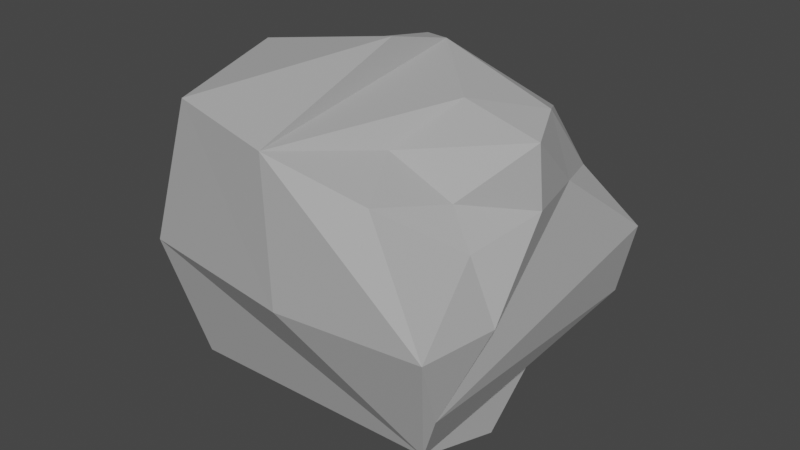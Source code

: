 # Source: SmallRock.blend  (saved by Blender 2.93.20; exported with 4.5.12 LTS)
import bpy
from mathutils import Matrix  # noqa: F401  (used for matrix-valued properties, if any)

bpy.ops.wm.read_factory_settings(use_empty=True)
scene = bpy.context.scene
scene.name = 'Scene'

# ---- collections
col_collection = bpy.data.collections.new('Collection'); scene.collection.children.link(col_collection)

# ---- materials (node trees are filled in below, after node groups)
mat_smallrockmat = bpy.data.materials.new('SmallRockMAT')
mat_smallrockmat.use_transparent_shadow = False

# ---- material node trees
mat_smallrockmat.use_nodes = True; mat_smallrockmat.node_tree.nodes.clear()
_N = mat_smallrockmat.node_tree.nodes; _L = mat_smallrockmat.node_tree.links
n0 = _N.new('ShaderNodeBsdfPrincipled'); n0.name = 'Principled BSDF'; n0.location = (10, 300)
n0.distribution = 'GGX'
n0.subsurface_method = 'BURLEY'
n0.inputs[0].default_value = (0.42, 0.42, 0.42, 1.0)
n0.inputs[2].default_value = 1.0
n0.inputs[3].default_value = 1.45
n0.inputs[13].default_value = 0.0
n0.inputs[27].default_value = (0.0, 0.0, 0.0, 1.0)
n0.inputs[28].default_value = 1.0
n1 = _N.new('ShaderNodeOutputMaterial'); n1.name = 'Material Output'; n1.location = (300, 300)
_L.new(n0.outputs[0], n1.inputs[0])
n1.is_active_output = True

# ---- world
world_world = bpy.data.worlds.new('World'); scene.world = world_world
world_world.use_nodes = True; world_world.node_tree.nodes.clear()
_N = world_world.node_tree.nodes; _L = world_world.node_tree.links
n0 = _N.new('ShaderNodeOutputWorld'); n0.name = 'World Output'; n0.location = (300, 300)
n1 = _N.new('ShaderNodeBackground'); n1.name = 'Background'; n1.location = (10, 300)
n1.inputs[0].default_value = (0.05088, 0.05088, 0.05088, 1.0)
_L.new(n1.outputs[0], n0.inputs[0])
n0.is_active_output = True
world_world.color = (0.05088, 0.05088, 0.05088)
world_world.use_sun_shadow = False
world_world.sun_shadow_jitter_overblur = 0.0

# ---- meshes
me_cube_002 = bpy.data.meshes.new('Cube.002')
me_cube_002.from_pydata([(-0.04327, -0.0371, -0.04098), (-0.03274, -0.04794, 0.04728), (-0.03625, 0.03068, -0.04743), (-0.03494, 0.03753, 0.04258), (0.0416, -0.03847, -0.03808), (0.02654, -0.04182, 0.03143), (0.03438, 0.03235, -0.03485), (0.03381, 0.02773, 0.0393), (-0.04419, 0.005987, -0.04743), (-0.04906, -0.04772, -4.459e-06), (-0.04808, -0.001648, 0.04929), (-0.04994, 0.04973, 7.651e-05), (-0.0472, 0.04246, -0.025), (0.01687, 0.03896, -0.04102), (-0.001357, 0.04373, -0.04845), (-0.02116, 0.04041, -0.04907), (-0.01941, 0.03867, 0.04701), (-0.004124, 0.03852, 0.04248), (0.03992, 0.03623, 0.02034), (0.05121, 0.05201, -0.002142), (0.04736, 0.04902, -0.0245), (0.04143, -0.006788, -0.04908), (0.04134, 0.01451, 0.04403), (0.04842, -0.00103, 0.04132), (0.03641, -0.02107, 0.02789), (0.04966, -0.04956, -0.0003613), (0.04855, -0.0424, -0.02146), (0.0002919, -0.05221, 0.04267), (-0.02484, 0.04719, -0.025), (0.003238, 0.05472, 3.693e-05), (0.0237, 0.04862, -0.02336), (0.04545, 0.01958, 0.02278), (0.04971, -0.0003077, 0.02227), (0.05237, -0.0234, -0.001502), (0.04343, -0.02274, 0.0165), (0.003665, -0.05386, -0.001209), (-0.001121, 0.001979, -0.054), (-0.001244, 0.02425, 0.05241), (-0.02076, 0.0196, 0.05011), (0.02351, 0.0001033, 0.04712), (-0.002429, 0.001338, 0.05816), (0.01732, -0.02335, 0.03808)], [], [(33, 34, 24, 5, 25), (26, 4, 21, 6, 20), (2, 12, 28, 15), (29, 19, 20, 30, 13, 14, 15, 28, 12, 11), (13, 30, 20, 6), (26, 25, 35, 27, 1, 9, 0, 4), (9, 11, 12, 2, 8, 0), (24, 41, 39, 23, 22, 37, 40, 27, 5), (17, 16, 38, 37, 22, 7), (18, 7, 22, 31), (32, 23, 24, 34), (29, 17, 7, 18, 19), (40, 10, 1, 27), (36, 8, 2, 15, 14), (3, 16, 17, 29, 11), (10, 40, 37, 38, 16, 3), (21, 36, 14, 13, 6), (10, 3, 11, 9, 1), (8, 36, 21, 4, 0), (25, 5, 27, 35), (31, 22, 23, 32, 34, 33, 25, 26, 20, 19, 18), (23, 39, 41, 24)])
_uv = me_cube_002.uv_layers.new(name='UVMap')
_uv.uv.foreach_set('vector', [0.5, 0.6875, 0.5625, 0.6875, 0.625, 0.6875, 0.625, 0.75, 0.5, 0.75, 0.4375, 0.75, 0.375, 0.75, 0.375, 0.625, 0.375, 0.5, 0.4375, 0.5, 0.375, 0.25, 0.4375, 0.25, 0.4375, 0.3125, 0.375, 0.3125, 0.5, 0.375, 0.5, 0.5, 0.4375, 0.5, 0.4375, 0.4375, 0.375, 0.4375, 0.375, 0.375, 0.375, 0.3125, 0.4375, 0.3125, 0.4375, 0.25, 0.5, 0.25, 0.375, 0.4375, 0.4375, 0.4375, 0.4375, 0.5, 0.375, 0.5, 0.4375, 0.75, 0.5, 0.75, 0.5, 0.875, 0.625, 0.875, 0.625, 1.0, 0.5, 1.0, 0.375, 1.0, 0.375, 0.75, 0.5, 0.0, 0.5, 0.25, 0.4375, 0.25, 0.375, 0.25, 0.375, 0.125, 0.375, 0.0, 0.625, 0.6875, 0.6875, 0.6875, 0.6875, 0.625, 0.625, 0.625, 0.625, 0.5625, 0.75, 0.5625, 0.75, 0.625, 0.75, 0.75, 0.625, 0.75, 0.75, 0.5, 0.8125, 0.5, 0.8125, 0.5625, 0.75, 0.5625, 0.625, 0.5625, 0.625, 0.5, 0.5625, 0.5, 0.625, 0.5, 0.625, 0.5625, 0.5625, 0.5625, 0.5625, 0.625, 0.625, 0.625, 0.625, 0.6875, 0.5625, 0.6875, 0.5, 0.375, 0.625, 0.375, 0.625, 0.5, 0.5625, 0.5, 0.5, 0.5, 0.75, 0.625, 0.875, 0.625, 0.875, 0.75, 0.75, 0.75, 0.25, 0.625, 0.125, 0.625, 0.125, 0.5, 0.1875, 0.5, 0.25, 0.5, 0.625, 0.25, 0.625, 0.3125, 0.625, 0.375, 0.5, 0.375, 0.5, 0.25, 0.875, 0.625, 0.75, 0.625, 0.75, 0.5625, 0.8125, 0.5625, 0.8125, 0.5, 0.875, 0.5, 0.375, 0.625, 0.25, 0.625, 0.25, 0.5, 0.3125, 0.5, 0.375, 0.5, 0.625, 0.125, 0.625, 0.25, 0.5, 0.25, 0.5, 0.0, 0.625, 0.0, 0.125, 0.625, 0.25, 0.625, 0.375, 0.625, 0.375, 0.75, 0.125, 0.75, 0.5, 0.75, 0.625, 0.75, 0.625, 0.875, 0.5, 0.875, 0.5625, 0.5625, 0.625, 0.5625, 0.625, 0.625, 0.5625, 0.625, 0.5625, 0.6875, 0.5, 0.6875, 0.5, 0.75, 0.4375, 0.75, 0.4375, 0.5, 0.5, 0.5, 0.5625, 0.5, 0.625, 0.625, 0.6875, 0.625, 0.6875, 0.6875, 0.625, 0.6875])
me_cube_002.materials.append(mat_smallrockmat)
me_cube_002.use_remesh_fix_poles = True
me_cube_002.use_remesh_preserve_attributes = False
me_cube_002.update()

# ---- objects
ob_mesh = bpy.data.objects.new('Mesh', me_cube_002)

# ---- transforms, parenting, visibility, modifiers, constraints
ob_mesh.location = (0.0, 0.0, 0.0)

# ---- collection membership
col_collection.objects.link(ob_mesh)

# ---- scene / render settings (as saved in the file)
scene.frame_start = 1; scene.frame_end = 250; scene.frame_set(1)
scene.render.engine = 'BLENDER_EEVEE_NEXT'
scene.cycles.use_denoising = False
scene.cycles.samples = 128
scene.cycles.sampling_pattern = 'TABULATED_SOBOL'
scene.cycles.use_adaptive_sampling = False
scene.cycles.use_light_tree = False
scene.view_settings.view_transform = 'Filmic'
bpy.context.view_layer.update()

# ---- added for rendering (the .blend has no active camera and no usable light): camera, sun
cam_auto = bpy.data.cameras.new('AutoCamera')
cam_auto.lens = 50.0
cam_auto.sensor_width = 36.0
cam_auto.clip_end = 1000.0
ob_auto_camera = bpy.data.objects.new('AutoCamera', cam_auto)
scene.collection.objects.link(ob_auto_camera)
ob_auto_camera.location = (0.186262, -0.221625, 0.150118)
ob_auto_camera.rotation_euler = (1.09748, -7.21219e-08, 0.694738)
scene.camera = ob_auto_camera
light_auto_sun = bpy.data.lights.new('AutoSun', 'SUN')
light_auto_sun.energy = 3.0
light_auto_sun.angle = 0.0523599
ob_auto_sun = bpy.data.objects.new('AutoSun', light_auto_sun)
scene.collection.objects.link(ob_auto_sun)
ob_auto_sun.rotation_euler = (0.872665, 0.174533, 0.523599)
bpy.context.view_layer.update()
